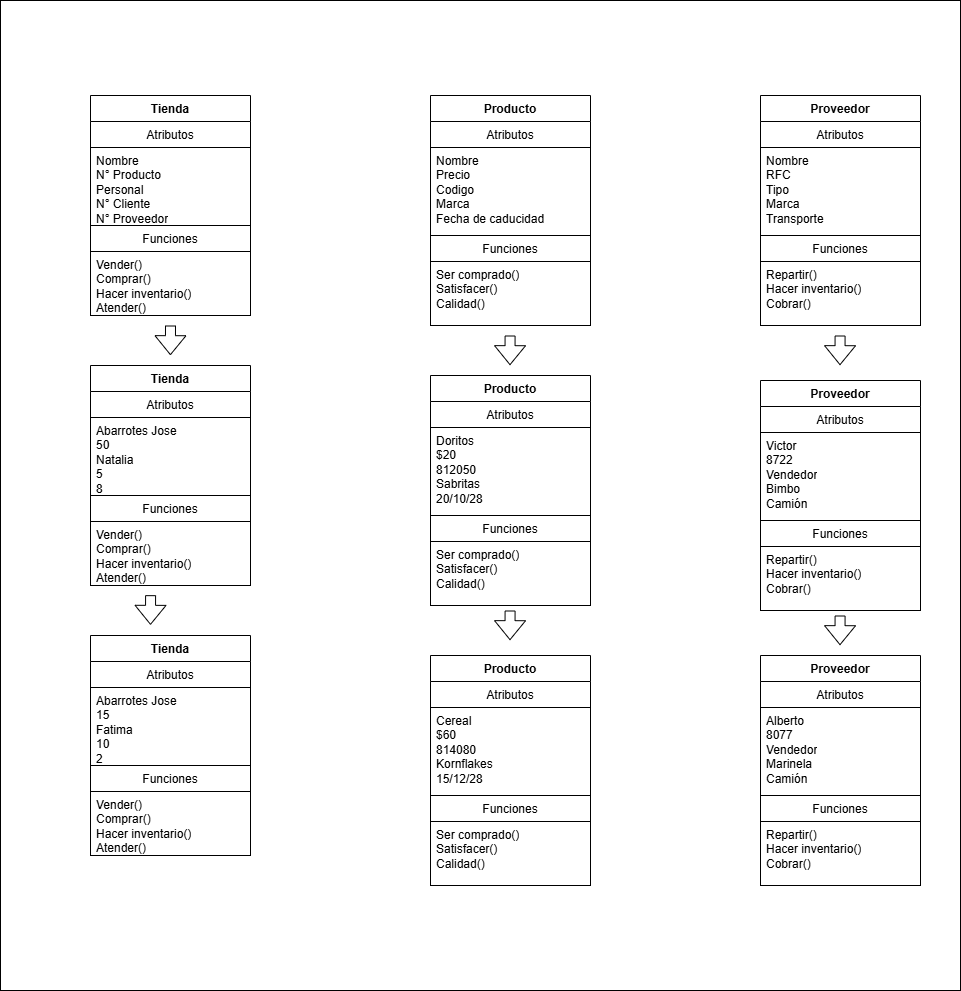

The diagram above was exported from draw.io. Its source (the exported page's mxGraphModel, read from the mxfile embedded in the PNG):
<mxGraphModel dx="1869" dy="1731" grid="1" gridSize="10" guides="1" tooltips="1" connect="1" arrows="1" fold="1" page="1" pageScale="1" pageWidth="827" pageHeight="1169" math="0" shadow="0">
  <root>
    <mxCell id="0" />
    <mxCell id="1" parent="0" />
    <mxCell id="Hn3wHMcTScVlZew7FUKJ-7" value="" style="rounded=0;whiteSpace=wrap;html=1;" parent="1" vertex="1">
      <mxGeometry x="-190" y="-25" width="960" height="990" as="geometry" />
    </mxCell>
    <mxCell id="Hn3wHMcTScVlZew7FUKJ-8" value="Tienda" style="swimlane;fontStyle=1;align=center;verticalAlign=top;childLayout=stackLayout;horizontal=1;startSize=26;horizontalStack=0;resizeParent=1;resizeParentMax=0;resizeLast=0;collapsible=1;marginBottom=0;whiteSpace=wrap;html=1;" parent="1" vertex="1">
      <mxGeometry x="-100" y="70" width="160" height="220" as="geometry" />
    </mxCell>
    <mxCell id="Hn3wHMcTScVlZew7FUKJ-9" value="Atributos" style="text;strokeColor=none;fillColor=none;align=center;verticalAlign=top;spacingLeft=4;spacingRight=4;overflow=hidden;rotatable=0;points=[[0,0.5],[1,0.5]];portConstraint=eastwest;whiteSpace=wrap;html=1;" parent="Hn3wHMcTScVlZew7FUKJ-8" vertex="1">
      <mxGeometry y="26" width="160" height="26" as="geometry" />
    </mxCell>
    <mxCell id="Hn3wHMcTScVlZew7FUKJ-10" value="&lt;div&gt;Nombre&lt;/div&gt;N° Producto&lt;br&gt;Personal&lt;br&gt;N° Cliente&lt;br&gt;N° Proveedor&lt;div&gt;&lt;br&gt;&lt;/div&gt;" style="text;strokeColor=#000000;fillColor=none;align=left;verticalAlign=top;spacingLeft=4;spacingRight=4;overflow=hidden;rotatable=0;points=[[0,0.5],[1,0.5]];portConstraint=eastwest;whiteSpace=wrap;html=1;" parent="Hn3wHMcTScVlZew7FUKJ-8" vertex="1">
      <mxGeometry y="52" width="160" height="78" as="geometry" />
    </mxCell>
    <mxCell id="Hn3wHMcTScVlZew7FUKJ-11" value="Funciones" style="text;strokeColor=none;fillColor=none;align=center;verticalAlign=top;spacingLeft=4;spacingRight=4;overflow=hidden;rotatable=0;points=[[0,0.5],[1,0.5]];portConstraint=eastwest;whiteSpace=wrap;html=1;" parent="Hn3wHMcTScVlZew7FUKJ-8" vertex="1">
      <mxGeometry y="130" width="160" height="26" as="geometry" />
    </mxCell>
    <mxCell id="Hn3wHMcTScVlZew7FUKJ-12" value="Vender()&lt;br&gt;Comprar()&lt;br&gt;Hacer inventario()&lt;br&gt;Atender()" style="text;strokeColor=#000000;fillColor=none;align=left;verticalAlign=top;spacingLeft=4;spacingRight=4;overflow=hidden;rotatable=0;points=[[0,0.5],[1,0.5]];portConstraint=eastwest;whiteSpace=wrap;html=1;" parent="Hn3wHMcTScVlZew7FUKJ-8" vertex="1">
      <mxGeometry y="156" width="160" height="64" as="geometry" />
    </mxCell>
    <mxCell id="Hn3wHMcTScVlZew7FUKJ-13" value="Producto" style="swimlane;fontStyle=1;align=center;verticalAlign=top;childLayout=stackLayout;horizontal=1;startSize=26;horizontalStack=0;resizeParent=1;resizeParentMax=0;resizeLast=0;collapsible=1;marginBottom=0;whiteSpace=wrap;html=1;" parent="1" vertex="1">
      <mxGeometry x="240" y="70" width="160" height="230" as="geometry" />
    </mxCell>
    <mxCell id="Hn3wHMcTScVlZew7FUKJ-14" value="Atributos" style="text;strokeColor=none;fillColor=none;align=center;verticalAlign=top;spacingLeft=4;spacingRight=4;overflow=hidden;rotatable=0;points=[[0,0.5],[1,0.5]];portConstraint=eastwest;whiteSpace=wrap;html=1;" parent="Hn3wHMcTScVlZew7FUKJ-13" vertex="1">
      <mxGeometry y="26" width="160" height="26" as="geometry" />
    </mxCell>
    <mxCell id="Hn3wHMcTScVlZew7FUKJ-15" value="&lt;div&gt;Nombre&lt;br&gt;Precio&lt;br&gt;Codigo&lt;br&gt;Marca&lt;br&gt;Fecha de caducidad&lt;/div&gt;" style="text;strokeColor=#000000;fillColor=none;align=left;verticalAlign=top;spacingLeft=4;spacingRight=4;overflow=hidden;rotatable=0;points=[[0,0.5],[1,0.5]];portConstraint=eastwest;whiteSpace=wrap;html=1;" parent="Hn3wHMcTScVlZew7FUKJ-13" vertex="1">
      <mxGeometry y="52" width="160" height="88" as="geometry" />
    </mxCell>
    <mxCell id="Hn3wHMcTScVlZew7FUKJ-16" value="Funciones" style="text;strokeColor=none;fillColor=none;align=center;verticalAlign=top;spacingLeft=4;spacingRight=4;overflow=hidden;rotatable=0;points=[[0,0.5],[1,0.5]];portConstraint=eastwest;whiteSpace=wrap;html=1;" parent="Hn3wHMcTScVlZew7FUKJ-13" vertex="1">
      <mxGeometry y="140" width="160" height="26" as="geometry" />
    </mxCell>
    <mxCell id="Hn3wHMcTScVlZew7FUKJ-17" value="Ser comprado()&lt;br&gt;Satisfacer()&lt;br&gt;Calidad()" style="text;strokeColor=#000000;fillColor=none;align=left;verticalAlign=top;spacingLeft=4;spacingRight=4;overflow=hidden;rotatable=0;points=[[0,0.5],[1,0.5]];portConstraint=eastwest;whiteSpace=wrap;html=1;" parent="Hn3wHMcTScVlZew7FUKJ-13" vertex="1">
      <mxGeometry y="166" width="160" height="64" as="geometry" />
    </mxCell>
    <mxCell id="Hn3wHMcTScVlZew7FUKJ-18" value="Proveedor" style="swimlane;fontStyle=1;align=center;verticalAlign=top;childLayout=stackLayout;horizontal=1;startSize=26;horizontalStack=0;resizeParent=1;resizeParentMax=0;resizeLast=0;collapsible=1;marginBottom=0;whiteSpace=wrap;html=1;" parent="1" vertex="1">
      <mxGeometry x="570" y="70" width="160" height="230" as="geometry" />
    </mxCell>
    <mxCell id="Hn3wHMcTScVlZew7FUKJ-19" value="Atributos" style="text;strokeColor=none;fillColor=none;align=center;verticalAlign=top;spacingLeft=4;spacingRight=4;overflow=hidden;rotatable=0;points=[[0,0.5],[1,0.5]];portConstraint=eastwest;whiteSpace=wrap;html=1;" parent="Hn3wHMcTScVlZew7FUKJ-18" vertex="1">
      <mxGeometry y="26" width="160" height="26" as="geometry" />
    </mxCell>
    <mxCell id="Hn3wHMcTScVlZew7FUKJ-20" value="Nombre&lt;br&gt;RFC&lt;br&gt;Tipo&lt;br&gt;Marca&lt;br&gt;Transporte" style="text;strokeColor=#000000;fillColor=none;align=left;verticalAlign=top;spacingLeft=4;spacingRight=4;overflow=hidden;rotatable=0;points=[[0,0.5],[1,0.5]];portConstraint=eastwest;whiteSpace=wrap;html=1;" parent="Hn3wHMcTScVlZew7FUKJ-18" vertex="1">
      <mxGeometry y="52" width="160" height="88" as="geometry" />
    </mxCell>
    <mxCell id="Hn3wHMcTScVlZew7FUKJ-21" value="Funciones" style="text;strokeColor=none;fillColor=none;align=center;verticalAlign=top;spacingLeft=4;spacingRight=4;overflow=hidden;rotatable=0;points=[[0,0.5],[1,0.5]];portConstraint=eastwest;whiteSpace=wrap;html=1;" parent="Hn3wHMcTScVlZew7FUKJ-18" vertex="1">
      <mxGeometry y="140" width="160" height="26" as="geometry" />
    </mxCell>
    <mxCell id="Hn3wHMcTScVlZew7FUKJ-22" value="Repartir()&lt;br&gt;Hacer inventario()&lt;div&gt;Cobrar()&lt;/div&gt;&lt;div&gt;&lt;br&gt;&lt;/div&gt;" style="text;strokeColor=#000000;fillColor=none;align=left;verticalAlign=top;spacingLeft=4;spacingRight=4;overflow=hidden;rotatable=0;points=[[0,0.5],[1,0.5]];portConstraint=eastwest;whiteSpace=wrap;html=1;" parent="Hn3wHMcTScVlZew7FUKJ-18" vertex="1">
      <mxGeometry y="166" width="160" height="64" as="geometry" />
    </mxCell>
    <mxCell id="Hn3wHMcTScVlZew7FUKJ-23" value="Tienda" style="swimlane;fontStyle=1;align=center;verticalAlign=top;childLayout=stackLayout;horizontal=1;startSize=26;horizontalStack=0;resizeParent=1;resizeParentMax=0;resizeLast=0;collapsible=1;marginBottom=0;whiteSpace=wrap;html=1;" parent="1" vertex="1">
      <mxGeometry x="-100" y="340" width="160" height="220" as="geometry" />
    </mxCell>
    <mxCell id="Hn3wHMcTScVlZew7FUKJ-24" value="Atributos" style="text;strokeColor=none;fillColor=none;align=center;verticalAlign=top;spacingLeft=4;spacingRight=4;overflow=hidden;rotatable=0;points=[[0,0.5],[1,0.5]];portConstraint=eastwest;whiteSpace=wrap;html=1;" parent="Hn3wHMcTScVlZew7FUKJ-23" vertex="1">
      <mxGeometry y="26" width="160" height="26" as="geometry" />
    </mxCell>
    <mxCell id="Hn3wHMcTScVlZew7FUKJ-25" value="&lt;div&gt;Abarrotes Jose&lt;/div&gt;&lt;div&gt;50&lt;/div&gt;&lt;div&gt;Natalia&lt;/div&gt;&lt;div&gt;5&lt;/div&gt;&lt;div&gt;8&lt;/div&gt;&lt;div&gt;&lt;br&gt;&lt;/div&gt;" style="text;strokeColor=#000000;fillColor=none;align=left;verticalAlign=top;spacingLeft=4;spacingRight=4;overflow=hidden;rotatable=0;points=[[0,0.5],[1,0.5]];portConstraint=eastwest;whiteSpace=wrap;html=1;" parent="Hn3wHMcTScVlZew7FUKJ-23" vertex="1">
      <mxGeometry y="52" width="160" height="78" as="geometry" />
    </mxCell>
    <mxCell id="Hn3wHMcTScVlZew7FUKJ-26" value="Funciones" style="text;strokeColor=none;fillColor=none;align=center;verticalAlign=top;spacingLeft=4;spacingRight=4;overflow=hidden;rotatable=0;points=[[0,0.5],[1,0.5]];portConstraint=eastwest;whiteSpace=wrap;html=1;" parent="Hn3wHMcTScVlZew7FUKJ-23" vertex="1">
      <mxGeometry y="130" width="160" height="26" as="geometry" />
    </mxCell>
    <mxCell id="Hn3wHMcTScVlZew7FUKJ-27" value="Vender()&lt;div&gt;Comprar()&lt;/div&gt;&lt;div&gt;Hacer inventario()&lt;/div&gt;&lt;div&gt;Atender()&lt;/div&gt;" style="text;strokeColor=#000000;fillColor=none;align=left;verticalAlign=top;spacingLeft=4;spacingRight=4;overflow=hidden;rotatable=0;points=[[0,0.5],[1,0.5]];portConstraint=eastwest;whiteSpace=wrap;html=1;" parent="Hn3wHMcTScVlZew7FUKJ-23" vertex="1">
      <mxGeometry y="156" width="160" height="64" as="geometry" />
    </mxCell>
    <mxCell id="Hn3wHMcTScVlZew7FUKJ-28" value="Producto" style="swimlane;fontStyle=1;align=center;verticalAlign=top;childLayout=stackLayout;horizontal=1;startSize=26;horizontalStack=0;resizeParent=1;resizeParentMax=0;resizeLast=0;collapsible=1;marginBottom=0;whiteSpace=wrap;html=1;" parent="1" vertex="1">
      <mxGeometry x="240" y="350" width="160" height="230" as="geometry" />
    </mxCell>
    <mxCell id="Hn3wHMcTScVlZew7FUKJ-29" value="Atributos" style="text;strokeColor=none;fillColor=none;align=center;verticalAlign=top;spacingLeft=4;spacingRight=4;overflow=hidden;rotatable=0;points=[[0,0.5],[1,0.5]];portConstraint=eastwest;whiteSpace=wrap;html=1;" parent="Hn3wHMcTScVlZew7FUKJ-28" vertex="1">
      <mxGeometry y="26" width="160" height="26" as="geometry" />
    </mxCell>
    <mxCell id="Hn3wHMcTScVlZew7FUKJ-30" value="&lt;div&gt;Doritos&lt;/div&gt;&lt;div&gt;$20&lt;/div&gt;&lt;div&gt;812050&lt;/div&gt;&lt;div&gt;Sabritas&lt;/div&gt;&lt;div&gt;20/10/28&lt;/div&gt;" style="text;strokeColor=#000000;fillColor=none;align=left;verticalAlign=top;spacingLeft=4;spacingRight=4;overflow=hidden;rotatable=0;points=[[0,0.5],[1,0.5]];portConstraint=eastwest;whiteSpace=wrap;html=1;" parent="Hn3wHMcTScVlZew7FUKJ-28" vertex="1">
      <mxGeometry y="52" width="160" height="88" as="geometry" />
    </mxCell>
    <mxCell id="Hn3wHMcTScVlZew7FUKJ-31" value="Funciones" style="text;strokeColor=none;fillColor=none;align=center;verticalAlign=top;spacingLeft=4;spacingRight=4;overflow=hidden;rotatable=0;points=[[0,0.5],[1,0.5]];portConstraint=eastwest;whiteSpace=wrap;html=1;" parent="Hn3wHMcTScVlZew7FUKJ-28" vertex="1">
      <mxGeometry y="140" width="160" height="26" as="geometry" />
    </mxCell>
    <mxCell id="Hn3wHMcTScVlZew7FUKJ-32" value="Ser comprado()&lt;br&gt;Satisfacer()&lt;br&gt;Calidad()" style="text;strokeColor=#000000;fillColor=none;align=left;verticalAlign=top;spacingLeft=4;spacingRight=4;overflow=hidden;rotatable=0;points=[[0,0.5],[1,0.5]];portConstraint=eastwest;whiteSpace=wrap;html=1;" parent="Hn3wHMcTScVlZew7FUKJ-28" vertex="1">
      <mxGeometry y="166" width="160" height="64" as="geometry" />
    </mxCell>
    <mxCell id="Hn3wHMcTScVlZew7FUKJ-33" value="Proveedor" style="swimlane;fontStyle=1;align=center;verticalAlign=top;childLayout=stackLayout;horizontal=1;startSize=26;horizontalStack=0;resizeParent=1;resizeParentMax=0;resizeLast=0;collapsible=1;marginBottom=0;whiteSpace=wrap;html=1;" parent="1" vertex="1">
      <mxGeometry x="570" y="355" width="160" height="230" as="geometry" />
    </mxCell>
    <mxCell id="Hn3wHMcTScVlZew7FUKJ-34" value="Atributos" style="text;strokeColor=none;fillColor=none;align=center;verticalAlign=top;spacingLeft=4;spacingRight=4;overflow=hidden;rotatable=0;points=[[0,0.5],[1,0.5]];portConstraint=eastwest;whiteSpace=wrap;html=1;" parent="Hn3wHMcTScVlZew7FUKJ-33" vertex="1">
      <mxGeometry y="26" width="160" height="26" as="geometry" />
    </mxCell>
    <mxCell id="Hn3wHMcTScVlZew7FUKJ-35" value="Victor&lt;div&gt;8722&lt;/div&gt;&lt;div&gt;Vendedor&lt;/div&gt;&lt;div&gt;Bimbo&lt;/div&gt;&lt;div&gt;Camión&lt;/div&gt;" style="text;strokeColor=#000000;fillColor=none;align=left;verticalAlign=top;spacingLeft=4;spacingRight=4;overflow=hidden;rotatable=0;points=[[0,0.5],[1,0.5]];portConstraint=eastwest;whiteSpace=wrap;html=1;" parent="Hn3wHMcTScVlZew7FUKJ-33" vertex="1">
      <mxGeometry y="52" width="160" height="88" as="geometry" />
    </mxCell>
    <mxCell id="Hn3wHMcTScVlZew7FUKJ-36" value="Funciones" style="text;strokeColor=none;fillColor=none;align=center;verticalAlign=top;spacingLeft=4;spacingRight=4;overflow=hidden;rotatable=0;points=[[0,0.5],[1,0.5]];portConstraint=eastwest;whiteSpace=wrap;html=1;" parent="Hn3wHMcTScVlZew7FUKJ-33" vertex="1">
      <mxGeometry y="140" width="160" height="26" as="geometry" />
    </mxCell>
    <mxCell id="Hn3wHMcTScVlZew7FUKJ-37" value="Repartir()&lt;br&gt;Hacer inventario()&lt;div&gt;Cobrar()&lt;/div&gt;&lt;div&gt;&lt;br&gt;&lt;/div&gt;" style="text;strokeColor=#000000;fillColor=none;align=left;verticalAlign=top;spacingLeft=4;spacingRight=4;overflow=hidden;rotatable=0;points=[[0,0.5],[1,0.5]];portConstraint=eastwest;whiteSpace=wrap;html=1;" parent="Hn3wHMcTScVlZew7FUKJ-33" vertex="1">
      <mxGeometry y="166" width="160" height="64" as="geometry" />
    </mxCell>
    <mxCell id="Hn3wHMcTScVlZew7FUKJ-40" value="" style="shape=flexArrow;endArrow=classic;html=1;rounded=0;entryX=0.177;entryY=0.304;entryDx=0;entryDy=0;entryPerimeter=0;" parent="1" edge="1">
      <mxGeometry width="50" height="50" relative="1" as="geometry">
        <mxPoint x="-20" y="300" as="sourcePoint" />
        <mxPoint x="-20.079999999999927" y="329.68000000000006" as="targetPoint" />
      </mxGeometry>
    </mxCell>
    <mxCell id="Hn3wHMcTScVlZew7FUKJ-41" value="" style="shape=flexArrow;endArrow=classic;html=1;rounded=0;entryX=0.177;entryY=0.304;entryDx=0;entryDy=0;entryPerimeter=0;" parent="1" edge="1">
      <mxGeometry width="50" height="50" relative="1" as="geometry">
        <mxPoint x="649.5799999999999" y="310" as="sourcePoint" />
        <mxPoint x="649.5" y="339.68000000000006" as="targetPoint" />
      </mxGeometry>
    </mxCell>
    <mxCell id="Hn3wHMcTScVlZew7FUKJ-42" value="" style="shape=flexArrow;endArrow=classic;html=1;rounded=0;entryX=0.177;entryY=0.304;entryDx=0;entryDy=0;entryPerimeter=0;" parent="1" edge="1">
      <mxGeometry width="50" height="50" relative="1" as="geometry">
        <mxPoint x="319.5799999999999" y="310" as="sourcePoint" />
        <mxPoint x="319.5" y="339.68000000000006" as="targetPoint" />
      </mxGeometry>
    </mxCell>
    <mxCell id="GRyp55gOsuyQQi84XNWy-1" value="Tienda" style="swimlane;fontStyle=1;align=center;verticalAlign=top;childLayout=stackLayout;horizontal=1;startSize=26;horizontalStack=0;resizeParent=1;resizeParentMax=0;resizeLast=0;collapsible=1;marginBottom=0;whiteSpace=wrap;html=1;" parent="1" vertex="1">
      <mxGeometry x="-100" y="610" width="160" height="220" as="geometry" />
    </mxCell>
    <mxCell id="GRyp55gOsuyQQi84XNWy-2" value="Atributos" style="text;strokeColor=none;fillColor=none;align=center;verticalAlign=top;spacingLeft=4;spacingRight=4;overflow=hidden;rotatable=0;points=[[0,0.5],[1,0.5]];portConstraint=eastwest;whiteSpace=wrap;html=1;" parent="GRyp55gOsuyQQi84XNWy-1" vertex="1">
      <mxGeometry y="26" width="160" height="26" as="geometry" />
    </mxCell>
    <mxCell id="GRyp55gOsuyQQi84XNWy-3" value="&lt;div&gt;Abarrotes Jose&lt;/div&gt;&lt;div&gt;15&lt;/div&gt;&lt;div&gt;Fatima&lt;/div&gt;&lt;div&gt;10&lt;/div&gt;&lt;div&gt;2&lt;/div&gt;&lt;div&gt;&lt;br&gt;&lt;/div&gt;" style="text;strokeColor=#000000;fillColor=none;align=left;verticalAlign=top;spacingLeft=4;spacingRight=4;overflow=hidden;rotatable=0;points=[[0,0.5],[1,0.5]];portConstraint=eastwest;whiteSpace=wrap;html=1;" parent="GRyp55gOsuyQQi84XNWy-1" vertex="1">
      <mxGeometry y="52" width="160" height="78" as="geometry" />
    </mxCell>
    <mxCell id="GRyp55gOsuyQQi84XNWy-4" value="Funciones" style="text;strokeColor=none;fillColor=none;align=center;verticalAlign=top;spacingLeft=4;spacingRight=4;overflow=hidden;rotatable=0;points=[[0,0.5],[1,0.5]];portConstraint=eastwest;whiteSpace=wrap;html=1;" parent="GRyp55gOsuyQQi84XNWy-1" vertex="1">
      <mxGeometry y="130" width="160" height="26" as="geometry" />
    </mxCell>
    <mxCell id="GRyp55gOsuyQQi84XNWy-5" value="Vender()&lt;div&gt;Comprar()&lt;/div&gt;&lt;div&gt;Hacer inventario()&lt;/div&gt;&lt;div&gt;Atender()&lt;/div&gt;" style="text;strokeColor=#000000;fillColor=none;align=left;verticalAlign=top;spacingLeft=4;spacingRight=4;overflow=hidden;rotatable=0;points=[[0,0.5],[1,0.5]];portConstraint=eastwest;whiteSpace=wrap;html=1;" parent="GRyp55gOsuyQQi84XNWy-1" vertex="1">
      <mxGeometry y="156" width="160" height="64" as="geometry" />
    </mxCell>
    <mxCell id="GRyp55gOsuyQQi84XNWy-6" value="Producto" style="swimlane;fontStyle=1;align=center;verticalAlign=top;childLayout=stackLayout;horizontal=1;startSize=26;horizontalStack=0;resizeParent=1;resizeParentMax=0;resizeLast=0;collapsible=1;marginBottom=0;whiteSpace=wrap;html=1;" parent="1" vertex="1">
      <mxGeometry x="240" y="630" width="160" height="230" as="geometry" />
    </mxCell>
    <mxCell id="GRyp55gOsuyQQi84XNWy-7" value="Atributos" style="text;strokeColor=none;fillColor=none;align=center;verticalAlign=top;spacingLeft=4;spacingRight=4;overflow=hidden;rotatable=0;points=[[0,0.5],[1,0.5]];portConstraint=eastwest;whiteSpace=wrap;html=1;" parent="GRyp55gOsuyQQi84XNWy-6" vertex="1">
      <mxGeometry y="26" width="160" height="26" as="geometry" />
    </mxCell>
    <mxCell id="GRyp55gOsuyQQi84XNWy-8" value="&lt;div&gt;Cereal&lt;/div&gt;&lt;div&gt;$60&lt;/div&gt;&lt;div&gt;814080&lt;/div&gt;&lt;div&gt;Kornflakes&lt;/div&gt;&lt;div&gt;15/12/28&lt;/div&gt;" style="text;strokeColor=#000000;fillColor=none;align=left;verticalAlign=top;spacingLeft=4;spacingRight=4;overflow=hidden;rotatable=0;points=[[0,0.5],[1,0.5]];portConstraint=eastwest;whiteSpace=wrap;html=1;" parent="GRyp55gOsuyQQi84XNWy-6" vertex="1">
      <mxGeometry y="52" width="160" height="88" as="geometry" />
    </mxCell>
    <mxCell id="GRyp55gOsuyQQi84XNWy-9" value="Funciones" style="text;strokeColor=none;fillColor=none;align=center;verticalAlign=top;spacingLeft=4;spacingRight=4;overflow=hidden;rotatable=0;points=[[0,0.5],[1,0.5]];portConstraint=eastwest;whiteSpace=wrap;html=1;" parent="GRyp55gOsuyQQi84XNWy-6" vertex="1">
      <mxGeometry y="140" width="160" height="26" as="geometry" />
    </mxCell>
    <mxCell id="GRyp55gOsuyQQi84XNWy-10" value="Ser comprado()&lt;br&gt;Satisfacer()&lt;br&gt;Calidad()" style="text;strokeColor=#000000;fillColor=none;align=left;verticalAlign=top;spacingLeft=4;spacingRight=4;overflow=hidden;rotatable=0;points=[[0,0.5],[1,0.5]];portConstraint=eastwest;whiteSpace=wrap;html=1;" parent="GRyp55gOsuyQQi84XNWy-6" vertex="1">
      <mxGeometry y="166" width="160" height="64" as="geometry" />
    </mxCell>
    <mxCell id="GRyp55gOsuyQQi84XNWy-11" value="Proveedor" style="swimlane;fontStyle=1;align=center;verticalAlign=top;childLayout=stackLayout;horizontal=1;startSize=26;horizontalStack=0;resizeParent=1;resizeParentMax=0;resizeLast=0;collapsible=1;marginBottom=0;whiteSpace=wrap;html=1;" parent="1" vertex="1">
      <mxGeometry x="570" y="630" width="160" height="230" as="geometry" />
    </mxCell>
    <mxCell id="GRyp55gOsuyQQi84XNWy-12" value="Atributos" style="text;strokeColor=none;fillColor=none;align=center;verticalAlign=top;spacingLeft=4;spacingRight=4;overflow=hidden;rotatable=0;points=[[0,0.5],[1,0.5]];portConstraint=eastwest;whiteSpace=wrap;html=1;" parent="GRyp55gOsuyQQi84XNWy-11" vertex="1">
      <mxGeometry y="26" width="160" height="26" as="geometry" />
    </mxCell>
    <mxCell id="GRyp55gOsuyQQi84XNWy-13" value="Alberto&lt;br&gt;&lt;div&gt;8077&lt;/div&gt;&lt;div&gt;Vendedor&lt;/div&gt;&lt;div&gt;Marinela&lt;/div&gt;&lt;div&gt;Camión&lt;/div&gt;" style="text;strokeColor=#000000;fillColor=none;align=left;verticalAlign=top;spacingLeft=4;spacingRight=4;overflow=hidden;rotatable=0;points=[[0,0.5],[1,0.5]];portConstraint=eastwest;whiteSpace=wrap;html=1;" parent="GRyp55gOsuyQQi84XNWy-11" vertex="1">
      <mxGeometry y="52" width="160" height="88" as="geometry" />
    </mxCell>
    <mxCell id="GRyp55gOsuyQQi84XNWy-14" value="Funciones" style="text;strokeColor=none;fillColor=none;align=center;verticalAlign=top;spacingLeft=4;spacingRight=4;overflow=hidden;rotatable=0;points=[[0,0.5],[1,0.5]];portConstraint=eastwest;whiteSpace=wrap;html=1;" parent="GRyp55gOsuyQQi84XNWy-11" vertex="1">
      <mxGeometry y="140" width="160" height="26" as="geometry" />
    </mxCell>
    <mxCell id="GRyp55gOsuyQQi84XNWy-15" value="Repartir()&lt;br&gt;Hacer inventario()&lt;div&gt;Cobrar()&lt;/div&gt;&lt;div&gt;&lt;br&gt;&lt;/div&gt;" style="text;strokeColor=#000000;fillColor=none;align=left;verticalAlign=top;spacingLeft=4;spacingRight=4;overflow=hidden;rotatable=0;points=[[0,0.5],[1,0.5]];portConstraint=eastwest;whiteSpace=wrap;html=1;" parent="GRyp55gOsuyQQi84XNWy-11" vertex="1">
      <mxGeometry y="166" width="160" height="64" as="geometry" />
    </mxCell>
    <mxCell id="GRyp55gOsuyQQi84XNWy-17" value="" style="shape=flexArrow;endArrow=classic;html=1;rounded=0;entryX=0.177;entryY=0.304;entryDx=0;entryDy=0;entryPerimeter=0;" parent="1" edge="1">
      <mxGeometry width="50" height="50" relative="1" as="geometry">
        <mxPoint x="649.5799999999999" y="590" as="sourcePoint" />
        <mxPoint x="649.5" y="619.6800000000001" as="targetPoint" />
      </mxGeometry>
    </mxCell>
    <mxCell id="GRyp55gOsuyQQi84XNWy-18" value="" style="shape=flexArrow;endArrow=classic;html=1;rounded=0;entryX=0.177;entryY=0.304;entryDx=0;entryDy=0;entryPerimeter=0;" parent="1" edge="1">
      <mxGeometry width="50" height="50" relative="1" as="geometry">
        <mxPoint x="319.5799999999999" y="585" as="sourcePoint" />
        <mxPoint x="319.5" y="614.6800000000001" as="targetPoint" />
      </mxGeometry>
    </mxCell>
    <mxCell id="GRyp55gOsuyQQi84XNWy-19" value="" style="shape=flexArrow;endArrow=classic;html=1;rounded=0;entryX=0.177;entryY=0.304;entryDx=0;entryDy=0;entryPerimeter=0;" parent="1" edge="1">
      <mxGeometry width="50" height="50" relative="1" as="geometry">
        <mxPoint x="-39.92000000000007" y="569.66" as="sourcePoint" />
        <mxPoint x="-40" y="599.34" as="targetPoint" />
      </mxGeometry>
    </mxCell>
  </root>
</mxGraphModel>